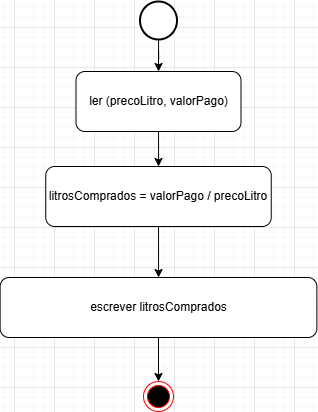

The diagram above was exported from draw.io. Its source (the exported page's mxGraphModel, read from the mxfile embedded in the PNG):
<mxGraphModel dx="1470" dy="1536" grid="0" gridSize="10" guides="1" tooltips="1" connect="1" arrows="1" fold="1" page="0" pageScale="1" pageWidth="827" pageHeight="1169" math="0" shadow="0">
  <root>
    <mxCell id="0" />
    <mxCell id="1" parent="0" />
    <mxCell id="EtkHjp3XJPRd84VN3BDG-1" value="" style="ellipse;html=1;shape=endState;fillColor=#000000;strokeColor=#ff0000;" parent="1" vertex="1">
      <mxGeometry x="-510" y="-46" width="30" height="30" as="geometry" />
    </mxCell>
    <mxCell id="2cssKMYCMasDaVaMZWzE-4" value="" style="edgeStyle=orthogonalEdgeStyle;rounded=0;orthogonalLoop=1;jettySize=auto;html=1;" edge="1" parent="1" source="EtkHjp3XJPRd84VN3BDG-2" target="2cssKMYCMasDaVaMZWzE-1">
      <mxGeometry relative="1" as="geometry" />
    </mxCell>
    <mxCell id="EtkHjp3XJPRd84VN3BDG-2" value="" style="strokeWidth=2;html=1;shape=mxgraph.flowchart.start_2;whiteSpace=wrap;" parent="1" vertex="1">
      <mxGeometry x="-513.5" y="-426" width="37" height="38" as="geometry" />
    </mxCell>
    <mxCell id="2cssKMYCMasDaVaMZWzE-5" value="" style="edgeStyle=orthogonalEdgeStyle;rounded=0;orthogonalLoop=1;jettySize=auto;html=1;" edge="1" parent="1" source="2cssKMYCMasDaVaMZWzE-1" target="2cssKMYCMasDaVaMZWzE-3">
      <mxGeometry relative="1" as="geometry" />
    </mxCell>
    <mxCell id="2cssKMYCMasDaVaMZWzE-1" value="ler (precoLitro, valorPago)" style="rounded=1;whiteSpace=wrap;html=1;" vertex="1" parent="1">
      <mxGeometry x="-577.5" y="-356" width="165" height="60" as="geometry" />
    </mxCell>
    <mxCell id="2cssKMYCMasDaVaMZWzE-12" value="" style="edgeStyle=orthogonalEdgeStyle;rounded=0;orthogonalLoop=1;jettySize=auto;html=1;" edge="1" parent="1" source="2cssKMYCMasDaVaMZWzE-3" target="2cssKMYCMasDaVaMZWzE-6">
      <mxGeometry relative="1" as="geometry" />
    </mxCell>
    <mxCell id="2cssKMYCMasDaVaMZWzE-3" value="litrosComprados = valorPago / precoLitro" style="rounded=1;whiteSpace=wrap;html=1;" vertex="1" parent="1">
      <mxGeometry x="-607.75" y="-261" width="225.5" height="60" as="geometry" />
    </mxCell>
    <mxCell id="2cssKMYCMasDaVaMZWzE-8" value="" style="edgeStyle=orthogonalEdgeStyle;rounded=0;orthogonalLoop=1;jettySize=auto;html=1;" edge="1" parent="1" source="2cssKMYCMasDaVaMZWzE-6" target="EtkHjp3XJPRd84VN3BDG-1">
      <mxGeometry relative="1" as="geometry" />
    </mxCell>
    <mxCell id="2cssKMYCMasDaVaMZWzE-6" value="escrever litrosComprados" style="rounded=1;whiteSpace=wrap;html=1;" vertex="1" parent="1">
      <mxGeometry x="-653.38" y="-150" width="316.75" height="60" as="geometry" />
    </mxCell>
  </root>
</mxGraphModel>